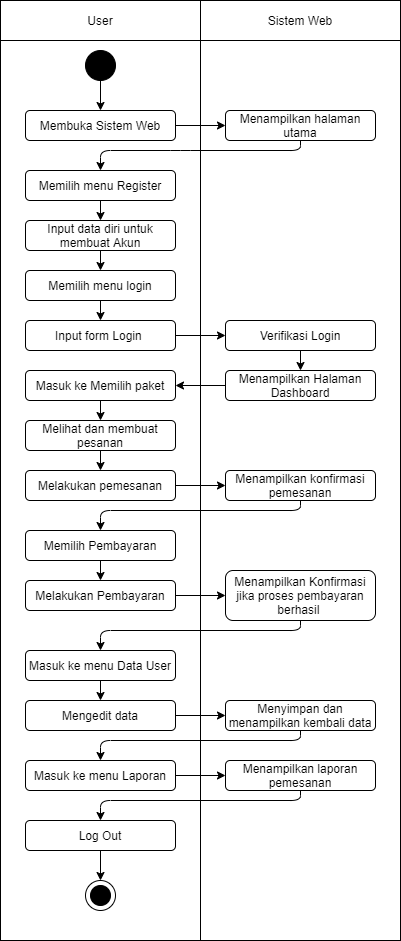

The diagram above was exported from draw.io. Its source (the exported page's mxGraphModel, read from the mxfile embedded in the PNG):
<mxGraphModel dx="1008" dy="491" grid="1" gridSize="10" guides="1" tooltips="1" connect="1" arrows="1" fold="1" page="1" pageScale="1" pageWidth="850" pageHeight="1100" math="0" shadow="0">
  <root>
    <mxCell id="hzamATSUsFuHkI6IBIFU-0" />
    <mxCell id="hzamATSUsFuHkI6IBIFU-1" parent="hzamATSUsFuHkI6IBIFU-0" />
    <mxCell id="hzamATSUsFuHkI6IBIFU-2" value="User" style="rounded=0;whiteSpace=wrap;html=1;" parent="hzamATSUsFuHkI6IBIFU-1" vertex="1">
      <mxGeometry x="80" y="80" width="200" height="40" as="geometry" />
    </mxCell>
    <mxCell id="hzamATSUsFuHkI6IBIFU-3" value="" style="rounded=0;whiteSpace=wrap;html=1;" parent="hzamATSUsFuHkI6IBIFU-1" vertex="1">
      <mxGeometry x="280" y="120" width="200" height="900" as="geometry" />
    </mxCell>
    <mxCell id="hzamATSUsFuHkI6IBIFU-4" value="Sistem Web" style="rounded=0;whiteSpace=wrap;html=1;" parent="hzamATSUsFuHkI6IBIFU-1" vertex="1">
      <mxGeometry x="280" y="80" width="200" height="40" as="geometry" />
    </mxCell>
    <mxCell id="hzamATSUsFuHkI6IBIFU-5" value="" style="rounded=0;whiteSpace=wrap;html=1;" parent="hzamATSUsFuHkI6IBIFU-1" vertex="1">
      <mxGeometry x="80" y="120" width="200" height="900" as="geometry" />
    </mxCell>
    <mxCell id="hzamATSUsFuHkI6IBIFU-6" value="" style="ellipse;whiteSpace=wrap;html=1;aspect=fixed;fillColor=#000000;" parent="hzamATSUsFuHkI6IBIFU-1" vertex="1">
      <mxGeometry x="165" y="130" width="30" height="30" as="geometry" />
    </mxCell>
    <mxCell id="hzamATSUsFuHkI6IBIFU-8" value="Membuka Sistem Web" style="rounded=1;whiteSpace=wrap;html=1;fillColor=#FFFFFF;" parent="hzamATSUsFuHkI6IBIFU-1" vertex="1">
      <mxGeometry x="105" y="190" width="150" height="30" as="geometry" />
    </mxCell>
    <mxCell id="hzamATSUsFuHkI6IBIFU-9" value="Menampilkan halaman utama" style="rounded=1;whiteSpace=wrap;html=1;fillColor=#FFFFFF;" parent="hzamATSUsFuHkI6IBIFU-1" vertex="1">
      <mxGeometry x="305" y="190" width="150" height="30" as="geometry" />
    </mxCell>
    <mxCell id="hzamATSUsFuHkI6IBIFU-10" value="Memilih menu Register" style="rounded=1;whiteSpace=wrap;html=1;fillColor=#FFFFFF;" parent="hzamATSUsFuHkI6IBIFU-1" vertex="1">
      <mxGeometry x="105" y="250" width="150" height="30" as="geometry" />
    </mxCell>
    <mxCell id="hzamATSUsFuHkI6IBIFU-12" value="" style="endArrow=classic;html=1;exitX=1;exitY=0.5;exitDx=0;exitDy=0;entryX=0;entryY=0.5;entryDx=0;entryDy=0;" parent="hzamATSUsFuHkI6IBIFU-1" source="hzamATSUsFuHkI6IBIFU-8" target="hzamATSUsFuHkI6IBIFU-9" edge="1">
      <mxGeometry width="50" height="50" relative="1" as="geometry">
        <mxPoint x="280" y="280" as="sourcePoint" />
        <mxPoint x="330" y="230" as="targetPoint" />
      </mxGeometry>
    </mxCell>
    <mxCell id="hzamATSUsFuHkI6IBIFU-13" value="" style="endArrow=classic;html=1;exitX=0.5;exitY=1;exitDx=0;exitDy=0;entryX=0.5;entryY=0;entryDx=0;entryDy=0;" parent="hzamATSUsFuHkI6IBIFU-1" source="hzamATSUsFuHkI6IBIFU-9" target="hzamATSUsFuHkI6IBIFU-10" edge="1">
      <mxGeometry width="50" height="50" relative="1" as="geometry">
        <mxPoint x="280" y="280" as="sourcePoint" />
        <mxPoint x="330" y="230" as="targetPoint" />
        <Array as="points">
          <mxPoint x="380" y="230" />
          <mxPoint x="260" y="230" />
          <mxPoint x="180" y="230" />
        </Array>
      </mxGeometry>
    </mxCell>
    <mxCell id="hzamATSUsFuHkI6IBIFU-17" value="Verifikasi Login" style="rounded=1;whiteSpace=wrap;html=1;fillColor=#FFFFFF;" parent="hzamATSUsFuHkI6IBIFU-1" vertex="1">
      <mxGeometry x="305" y="400" width="150" height="30" as="geometry" />
    </mxCell>
    <mxCell id="hzamATSUsFuHkI6IBIFU-19" value="Menampilkan Halaman Dashboard" style="rounded=1;whiteSpace=wrap;html=1;fillColor=#FFFFFF;" parent="hzamATSUsFuHkI6IBIFU-1" vertex="1">
      <mxGeometry x="305" y="450" width="150" height="30" as="geometry" />
    </mxCell>
    <mxCell id="hzamATSUsFuHkI6IBIFU-20" value="" style="endArrow=classic;html=1;entryX=0.5;entryY=0;entryDx=0;entryDy=0;exitX=0.5;exitY=1;exitDx=0;exitDy=0;" parent="hzamATSUsFuHkI6IBIFU-1" source="hzamATSUsFuHkI6IBIFU-17" target="hzamATSUsFuHkI6IBIFU-19" edge="1">
      <mxGeometry width="50" height="50" relative="1" as="geometry">
        <mxPoint x="280" y="400" as="sourcePoint" />
        <mxPoint x="330" y="350" as="targetPoint" />
      </mxGeometry>
    </mxCell>
    <mxCell id="hzamATSUsFuHkI6IBIFU-21" value="Memilih menu login" style="rounded=1;whiteSpace=wrap;html=1;fillColor=#FFFFFF;" parent="hzamATSUsFuHkI6IBIFU-1" vertex="1">
      <mxGeometry x="105" y="350" width="150" height="30" as="geometry" />
    </mxCell>
    <mxCell id="hzamATSUsFuHkI6IBIFU-22" value="Input form Login&amp;nbsp;" style="rounded=1;whiteSpace=wrap;html=1;fillColor=#FFFFFF;" parent="hzamATSUsFuHkI6IBIFU-1" vertex="1">
      <mxGeometry x="105" y="400" width="150" height="30" as="geometry" />
    </mxCell>
    <mxCell id="hzamATSUsFuHkI6IBIFU-24" value="" style="endArrow=classic;html=1;entryX=0.5;entryY=0;entryDx=0;entryDy=0;exitX=0.5;exitY=1;exitDx=0;exitDy=0;" parent="hzamATSUsFuHkI6IBIFU-1" source="hzamATSUsFuHkI6IBIFU-21" target="hzamATSUsFuHkI6IBIFU-22" edge="1">
      <mxGeometry width="50" height="50" relative="1" as="geometry">
        <mxPoint x="280" y="390" as="sourcePoint" />
        <mxPoint x="330" y="340" as="targetPoint" />
      </mxGeometry>
    </mxCell>
    <mxCell id="hzamATSUsFuHkI6IBIFU-26" value="" style="endArrow=classic;html=1;exitX=1;exitY=0.5;exitDx=0;exitDy=0;entryX=0;entryY=0.5;entryDx=0;entryDy=0;" parent="hzamATSUsFuHkI6IBIFU-1" source="hzamATSUsFuHkI6IBIFU-22" target="hzamATSUsFuHkI6IBIFU-17" edge="1">
      <mxGeometry width="50" height="50" relative="1" as="geometry">
        <mxPoint x="280" y="390" as="sourcePoint" />
        <mxPoint x="330" y="340" as="targetPoint" />
      </mxGeometry>
    </mxCell>
    <mxCell id="hzamATSUsFuHkI6IBIFU-28" value="Masuk ke Memilih paket" style="rounded=1;whiteSpace=wrap;html=1;fillColor=#FFFFFF;" parent="hzamATSUsFuHkI6IBIFU-1" vertex="1">
      <mxGeometry x="105" y="450" width="150" height="30" as="geometry" />
    </mxCell>
    <mxCell id="hzamATSUsFuHkI6IBIFU-29" value="Melihat dan membuat pesanan" style="rounded=1;whiteSpace=wrap;html=1;fillColor=#FFFFFF;" parent="hzamATSUsFuHkI6IBIFU-1" vertex="1">
      <mxGeometry x="105" y="500" width="150" height="30" as="geometry" />
    </mxCell>
    <mxCell id="hzamATSUsFuHkI6IBIFU-30" value="Memilih Pembayaran" style="rounded=1;whiteSpace=wrap;html=1;fillColor=#FFFFFF;" parent="hzamATSUsFuHkI6IBIFU-1" vertex="1">
      <mxGeometry x="105" y="610" width="150" height="30" as="geometry" />
    </mxCell>
    <mxCell id="hzamATSUsFuHkI6IBIFU-32" value="Melakukan Pembayaran" style="rounded=1;whiteSpace=wrap;html=1;fillColor=#FFFFFF;" parent="hzamATSUsFuHkI6IBIFU-1" vertex="1">
      <mxGeometry x="105" y="660" width="150" height="30" as="geometry" />
    </mxCell>
    <mxCell id="hzamATSUsFuHkI6IBIFU-35" value="Menampilkan konfirmasi pemesanan" style="rounded=1;whiteSpace=wrap;html=1;fillColor=#FFFFFF;" parent="hzamATSUsFuHkI6IBIFU-1" vertex="1">
      <mxGeometry x="305" y="550" width="150" height="30" as="geometry" />
    </mxCell>
    <mxCell id="hzamATSUsFuHkI6IBIFU-42" value="Log Out" style="rounded=1;whiteSpace=wrap;html=1;fillColor=#FFFFFF;" parent="hzamATSUsFuHkI6IBIFU-1" vertex="1">
      <mxGeometry x="105" y="900" width="150" height="30" as="geometry" />
    </mxCell>
    <mxCell id="hzamATSUsFuHkI6IBIFU-43" value="" style="endArrow=classic;html=1;exitX=0.5;exitY=1;exitDx=0;exitDy=0;" parent="hzamATSUsFuHkI6IBIFU-1" source="hzamATSUsFuHkI6IBIFU-42" target="hzamATSUsFuHkI6IBIFU-44" edge="1">
      <mxGeometry width="50" height="50" relative="1" as="geometry">
        <mxPoint x="280" y="1042" as="sourcePoint" />
        <mxPoint x="330" y="992" as="targetPoint" />
      </mxGeometry>
    </mxCell>
    <mxCell id="hzamATSUsFuHkI6IBIFU-44" value="" style="ellipse;whiteSpace=wrap;html=1;aspect=fixed;" parent="hzamATSUsFuHkI6IBIFU-1" vertex="1">
      <mxGeometry x="165" y="960" width="30" height="30" as="geometry" />
    </mxCell>
    <mxCell id="hzamATSUsFuHkI6IBIFU-45" value="" style="ellipse;whiteSpace=wrap;html=1;aspect=fixed;fillColor=#000000;" parent="hzamATSUsFuHkI6IBIFU-1" vertex="1">
      <mxGeometry x="170" y="965" width="20" height="20" as="geometry" />
    </mxCell>
    <mxCell id="AftZCYYRMVx_WscvcaVt-0" value="Input data diri untuk membuat Akun" style="rounded=1;whiteSpace=wrap;html=1;fillColor=#FFFFFF;" parent="hzamATSUsFuHkI6IBIFU-1" vertex="1">
      <mxGeometry x="105" y="300" width="150" height="30" as="geometry" />
    </mxCell>
    <mxCell id="AftZCYYRMVx_WscvcaVt-1" value="" style="endArrow=classic;html=1;exitX=0.5;exitY=1;exitDx=0;exitDy=0;entryX=0.5;entryY=0;entryDx=0;entryDy=0;" parent="hzamATSUsFuHkI6IBIFU-1" source="hzamATSUsFuHkI6IBIFU-10" target="AftZCYYRMVx_WscvcaVt-0" edge="1">
      <mxGeometry width="50" height="50" relative="1" as="geometry">
        <mxPoint x="270" y="350" as="sourcePoint" />
        <mxPoint x="320" y="300" as="targetPoint" />
      </mxGeometry>
    </mxCell>
    <mxCell id="uJ_vpNLUPrXudD4scSH5-0" style="edgeStyle=orthogonalEdgeStyle;rounded=0;orthogonalLoop=1;jettySize=auto;html=1;exitX=0.5;exitY=1;exitDx=0;exitDy=0;" parent="hzamATSUsFuHkI6IBIFU-1" source="hzamATSUsFuHkI6IBIFU-17" target="hzamATSUsFuHkI6IBIFU-17" edge="1">
      <mxGeometry relative="1" as="geometry" />
    </mxCell>
    <mxCell id="Vr8D5fnH5iD9DK01vg0D-0" value="" style="endArrow=classic;html=1;exitX=0;exitY=0.5;exitDx=0;exitDy=0;entryX=1;entryY=0.5;entryDx=0;entryDy=0;" parent="hzamATSUsFuHkI6IBIFU-1" source="hzamATSUsFuHkI6IBIFU-19" target="hzamATSUsFuHkI6IBIFU-28" edge="1">
      <mxGeometry width="50" height="50" relative="1" as="geometry">
        <mxPoint x="260" y="640" as="sourcePoint" />
        <mxPoint x="310" y="590" as="targetPoint" />
      </mxGeometry>
    </mxCell>
    <mxCell id="zmqqNaLPLQJ-7OTAIXoF-4" value="" style="endArrow=classic;html=1;entryX=0.5;entryY=0;entryDx=0;entryDy=0;exitX=0.5;exitY=1;exitDx=0;exitDy=0;" parent="hzamATSUsFuHkI6IBIFU-1" source="hzamATSUsFuHkI6IBIFU-35" target="hzamATSUsFuHkI6IBIFU-30" edge="1">
      <mxGeometry width="50" height="50" relative="1" as="geometry">
        <mxPoint x="305" y="600" as="sourcePoint" />
        <mxPoint x="330" y="620" as="targetPoint" />
        <Array as="points">
          <mxPoint x="380" y="590" />
          <mxPoint x="180" y="590" />
        </Array>
      </mxGeometry>
    </mxCell>
    <mxCell id="zmqqNaLPLQJ-7OTAIXoF-5" value="" style="endArrow=classic;html=1;exitX=0.5;exitY=1;exitDx=0;exitDy=0;entryX=0.5;entryY=0;entryDx=0;entryDy=0;" parent="hzamATSUsFuHkI6IBIFU-1" source="hzamATSUsFuHkI6IBIFU-30" target="hzamATSUsFuHkI6IBIFU-32" edge="1">
      <mxGeometry width="50" height="50" relative="1" as="geometry">
        <mxPoint x="260" y="560" as="sourcePoint" />
        <mxPoint x="310" y="510" as="targetPoint" />
      </mxGeometry>
    </mxCell>
    <mxCell id="zmqqNaLPLQJ-7OTAIXoF-6" value="" style="endArrow=classic;html=1;exitX=0.5;exitY=1;exitDx=0;exitDy=0;" parent="hzamATSUsFuHkI6IBIFU-1" source="hzamATSUsFuHkI6IBIFU-29" target="LQ2J6ueiYONBUWOpBS1_-2" edge="1">
      <mxGeometry width="50" height="50" relative="1" as="geometry">
        <mxPoint x="260" y="560" as="sourcePoint" />
        <mxPoint x="180" y="580" as="targetPoint" />
      </mxGeometry>
    </mxCell>
    <mxCell id="zmqqNaLPLQJ-7OTAIXoF-7" value="Menampilkan Konfirmasi jika proses pembayaran berhasil&amp;nbsp;" style="rounded=1;whiteSpace=wrap;html=1;fillColor=#FFFFFF;" parent="hzamATSUsFuHkI6IBIFU-1" vertex="1">
      <mxGeometry x="305" y="650" width="150" height="50" as="geometry" />
    </mxCell>
    <mxCell id="zmqqNaLPLQJ-7OTAIXoF-10" value="" style="endArrow=classic;html=1;exitX=1;exitY=0.5;exitDx=0;exitDy=0;entryX=0;entryY=0.5;entryDx=0;entryDy=0;" parent="hzamATSUsFuHkI6IBIFU-1" source="LQ2J6ueiYONBUWOpBS1_-2" target="hzamATSUsFuHkI6IBIFU-35" edge="1">
      <mxGeometry width="50" height="50" relative="1" as="geometry">
        <mxPoint x="255" y="595" as="sourcePoint" />
        <mxPoint x="310" y="590" as="targetPoint" />
      </mxGeometry>
    </mxCell>
    <mxCell id="zmqqNaLPLQJ-7OTAIXoF-12" value="" style="endArrow=classic;html=1;exitX=1;exitY=0.5;exitDx=0;exitDy=0;entryX=0;entryY=0.5;entryDx=0;entryDy=0;" parent="hzamATSUsFuHkI6IBIFU-1" source="hzamATSUsFuHkI6IBIFU-32" target="zmqqNaLPLQJ-7OTAIXoF-7" edge="1">
      <mxGeometry width="50" height="50" relative="1" as="geometry">
        <mxPoint x="260" y="730" as="sourcePoint" />
        <mxPoint x="310" y="680" as="targetPoint" />
      </mxGeometry>
    </mxCell>
    <mxCell id="zmqqNaLPLQJ-7OTAIXoF-13" value="" style="endArrow=classic;html=1;exitX=0.5;exitY=1;exitDx=0;exitDy=0;entryX=0.5;entryY=0;entryDx=0;entryDy=0;" parent="hzamATSUsFuHkI6IBIFU-1" source="qna1x5y4sqUUrVmks67E-0" target="qna1x5y4sqUUrVmks67E-2" edge="1">
      <mxGeometry width="50" height="50" relative="1" as="geometry">
        <mxPoint x="260" y="730" as="sourcePoint" />
        <mxPoint x="310" y="680" as="targetPoint" />
        <Array as="points">
          <mxPoint x="180" y="760" />
        </Array>
      </mxGeometry>
    </mxCell>
    <mxCell id="dUmR9OyQImR4uoimx0Bv-0" value="Menampilkan laporan pemesanan" style="rounded=1;whiteSpace=wrap;html=1;fillColor=#FFFFFF;" parent="hzamATSUsFuHkI6IBIFU-1" vertex="1">
      <mxGeometry x="305" y="840" width="150" height="30" as="geometry" />
    </mxCell>
    <mxCell id="hzamATSUsFuHkI6IBIFU-38" value="Masuk ke menu Laporan" style="rounded=1;whiteSpace=wrap;html=1;fillColor=#FFFFFF;" parent="hzamATSUsFuHkI6IBIFU-1" vertex="1">
      <mxGeometry x="105" y="840" width="150" height="30" as="geometry" />
    </mxCell>
    <mxCell id="PazHXgMSqIejLtV27x96-3" value="" style="endArrow=classic;html=1;exitX=0.5;exitY=1;exitDx=0;exitDy=0;entryX=0.5;entryY=0;entryDx=0;entryDy=0;" parent="hzamATSUsFuHkI6IBIFU-1" source="dUmR9OyQImR4uoimx0Bv-0" target="hzamATSUsFuHkI6IBIFU-42" edge="1">
      <mxGeometry width="50" height="50" relative="1" as="geometry">
        <mxPoint x="530" y="922" as="sourcePoint" />
        <mxPoint x="580" y="872" as="targetPoint" />
        <Array as="points">
          <mxPoint x="380" y="880" />
          <mxPoint x="180" y="880" />
        </Array>
      </mxGeometry>
    </mxCell>
    <mxCell id="PazHXgMSqIejLtV27x96-4" value="" style="endArrow=classic;html=1;exitX=1;exitY=0.5;exitDx=0;exitDy=0;" parent="hzamATSUsFuHkI6IBIFU-1" source="hzamATSUsFuHkI6IBIFU-38" target="dUmR9OyQImR4uoimx0Bv-0" edge="1">
      <mxGeometry width="50" height="50" relative="1" as="geometry">
        <mxPoint x="540" y="692" as="sourcePoint" />
        <mxPoint x="590" y="642" as="targetPoint" />
      </mxGeometry>
    </mxCell>
    <mxCell id="IXgjR_064Tzw-jpm08_F-0" value="" style="endArrow=classic;html=1;exitX=0.5;exitY=1;exitDx=0;exitDy=0;" parent="hzamATSUsFuHkI6IBIFU-1" source="AftZCYYRMVx_WscvcaVt-0" target="hzamATSUsFuHkI6IBIFU-21" edge="1">
      <mxGeometry width="50" height="50" relative="1" as="geometry">
        <mxPoint x="540" y="290" as="sourcePoint" />
        <mxPoint x="590" y="240" as="targetPoint" />
      </mxGeometry>
    </mxCell>
    <mxCell id="IXgjR_064Tzw-jpm08_F-3" value="" style="endArrow=classic;html=1;exitX=0.5;exitY=1;exitDx=0;exitDy=0;entryX=0.5;entryY=0;entryDx=0;entryDy=0;" parent="hzamATSUsFuHkI6IBIFU-1" source="hzamATSUsFuHkI6IBIFU-6" target="hzamATSUsFuHkI6IBIFU-8" edge="1">
      <mxGeometry width="50" height="50" relative="1" as="geometry">
        <mxPoint x="540" y="470" as="sourcePoint" />
        <mxPoint x="590" y="420" as="targetPoint" />
      </mxGeometry>
    </mxCell>
    <mxCell id="qna1x5y4sqUUrVmks67E-0" value="Masuk ke menu Data User" style="rounded=1;whiteSpace=wrap;html=1;fillColor=#FFFFFF;" parent="hzamATSUsFuHkI6IBIFU-1" vertex="1">
      <mxGeometry x="105" y="730" width="150" height="30" as="geometry" />
    </mxCell>
    <mxCell id="qna1x5y4sqUUrVmks67E-1" value="" style="endArrow=classic;html=1;exitX=0.5;exitY=1;exitDx=0;exitDy=0;entryX=0.5;entryY=0;entryDx=0;entryDy=0;" parent="hzamATSUsFuHkI6IBIFU-1" source="zmqqNaLPLQJ-7OTAIXoF-7" target="qna1x5y4sqUUrVmks67E-0" edge="1">
      <mxGeometry width="50" height="50" relative="1" as="geometry">
        <mxPoint x="380" y="740" as="sourcePoint" />
        <mxPoint x="180" y="912" as="targetPoint" />
        <Array as="points">
          <mxPoint x="380" y="710" />
          <mxPoint x="180" y="710" />
        </Array>
      </mxGeometry>
    </mxCell>
    <mxCell id="qna1x5y4sqUUrVmks67E-2" value="Mengedit data" style="rounded=1;whiteSpace=wrap;html=1;fillColor=#FFFFFF;" parent="hzamATSUsFuHkI6IBIFU-1" vertex="1">
      <mxGeometry x="105" y="780" width="150" height="30" as="geometry" />
    </mxCell>
    <mxCell id="qna1x5y4sqUUrVmks67E-3" value="Menyimpan dan menampilkan kembali data" style="rounded=1;whiteSpace=wrap;html=1;fillColor=#FFFFFF;" parent="hzamATSUsFuHkI6IBIFU-1" vertex="1">
      <mxGeometry x="305" y="780" width="150" height="30" as="geometry" />
    </mxCell>
    <mxCell id="qna1x5y4sqUUrVmks67E-4" value="" style="endArrow=classic;html=1;exitX=0.5;exitY=1;exitDx=0;exitDy=0;entryX=0.5;entryY=0;entryDx=0;entryDy=0;" parent="hzamATSUsFuHkI6IBIFU-1" source="qna1x5y4sqUUrVmks67E-3" target="hzamATSUsFuHkI6IBIFU-38" edge="1">
      <mxGeometry width="50" height="50" relative="1" as="geometry">
        <mxPoint x="540" y="880" as="sourcePoint" />
        <mxPoint x="590" y="830" as="targetPoint" />
        <Array as="points">
          <mxPoint x="380" y="820" />
          <mxPoint x="180" y="820" />
        </Array>
      </mxGeometry>
    </mxCell>
    <mxCell id="qna1x5y4sqUUrVmks67E-5" value="" style="endArrow=classic;html=1;exitX=1;exitY=0.5;exitDx=0;exitDy=0;entryX=0;entryY=0.5;entryDx=0;entryDy=0;" parent="hzamATSUsFuHkI6IBIFU-1" source="qna1x5y4sqUUrVmks67E-2" target="qna1x5y4sqUUrVmks67E-3" edge="1">
      <mxGeometry width="50" height="50" relative="1" as="geometry">
        <mxPoint x="540" y="880" as="sourcePoint" />
        <mxPoint x="590" y="830" as="targetPoint" />
      </mxGeometry>
    </mxCell>
    <mxCell id="LQ2J6ueiYONBUWOpBS1_-0" value="" style="endArrow=classic;html=1;exitX=0.5;exitY=1;exitDx=0;exitDy=0;" edge="1" parent="hzamATSUsFuHkI6IBIFU-1" source="hzamATSUsFuHkI6IBIFU-28" target="hzamATSUsFuHkI6IBIFU-29">
      <mxGeometry width="50" height="50" relative="1" as="geometry">
        <mxPoint x="390" y="490" as="sourcePoint" />
        <mxPoint x="440" y="440" as="targetPoint" />
      </mxGeometry>
    </mxCell>
    <mxCell id="LQ2J6ueiYONBUWOpBS1_-2" value="Melakukan pemesanan" style="rounded=1;whiteSpace=wrap;html=1;fillColor=#FFFFFF;" vertex="1" parent="hzamATSUsFuHkI6IBIFU-1">
      <mxGeometry x="105" y="550" width="150" height="30" as="geometry" />
    </mxCell>
  </root>
</mxGraphModel>